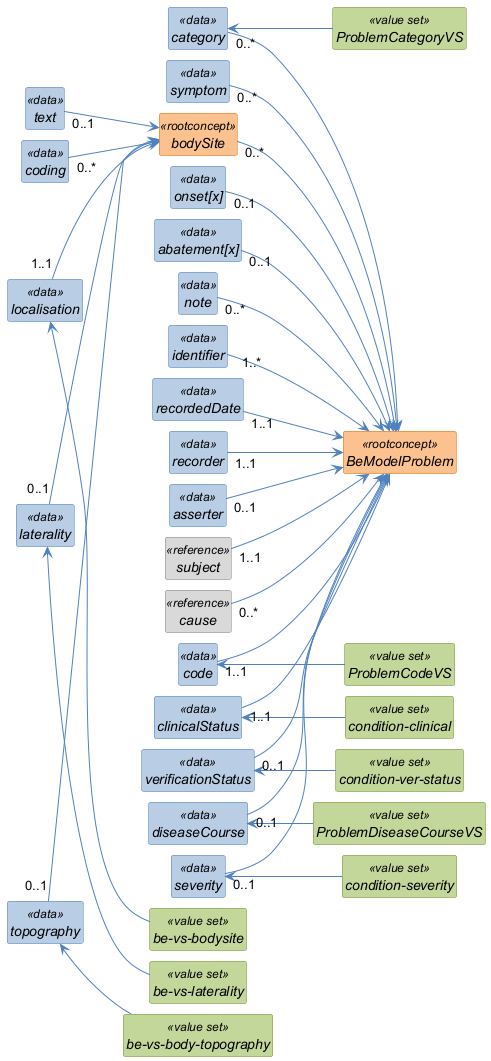

The diagram above was rendered by PlantUML. Its source (embedded in the PNG):
@startuml
left to right direction
skinparam shadowing false
skinparam nodesep 10
skinparam ranksep 40
skinparam classAttributeIconSize 0
skinparam class {
  FontStyle italic
  BackgroundColor<<rootconcept>> #FAC08F
  BorderColor<<rootconcept>> #E36C0A
  BackgroundColor<<data>> #B8CCE4
  BorderColor<<data>> #4F81BD
  BackgroundColor<<reference>> #D9D9D9
  BorderColor<<reference>> #808080
  BackgroundColor<<value set>> #C3D69B
  BorderColor<<value set>> #77933C
  ArrowColor #4F81BD
}
hide circle
hide empty members

class "BeModelProblem" as BeModelProblem <<rootconcept>> {
}

class "identifier" as BeModelProblem_identifier <<data>> {
}

class "recordedDate" as BeModelProblem_recordedDate <<data>> {
}

class "recorder" as BeModelProblem_recorder <<data>> {
}

class "asserter" as BeModelProblem_asserter <<data>> {
}

class "subject" as BeModelProblem_subject <<reference>> {
}

class "cause" as BeModelProblem_cause <<reference>> {
}

class "category" as BeModelProblem_category <<data>> {
}

class "ProblemCategoryVS" as BeModelProblem_category_vs <<value set>> {
}

class "code" as BeModelProblem_code <<data>> {
}

class "ProblemCodeVS" as BeModelProblem_code_vs <<value set>> {
}

class "clinicalStatus" as BeModelProblem_clinicalStatus <<data>> {
}

class "condition-clinical" as BeModelProblem_clinicalStatus_vs <<value set>> {
}

class "verificationStatus" as BeModelProblem_verificationStatus <<data>> {
}

class "condition-ver-status" as BeModelProblem_verificationStatus_vs <<value set>> {
}

class "diseaseCourse" as BeModelProblem_diseaseCourse <<data>> {
}

class "ProblemDiseaseCourseVS" as BeModelProblem_diseaseCourse_vs <<value set>> {
}

class "symptom" as BeModelProblem_symptom <<data>> {
}

class "severity" as BeModelProblem_severity <<data>> {
}

class "condition-severity" as BeModelProblem_severity_vs <<value set>> {
}

class "bodySite" as BeModelProblem_bodySite <<rootconcept>> {
}

class "coding" as BeModelProblem_bodySite_coding <<data>> {
}

class "text" as BeModelProblem_bodySite_text <<data>> {
}

class "localisation" as BeModelProblem_bodySite_localisation <<data>> {
}

class "be-vs-bodysite" as BeModelProblem_bodySite_localisation_vs <<value set>> {
}

class "laterality" as BeModelProblem_bodySite_laterality <<data>> {
}

class "be-vs-laterality" as BeModelProblem_bodySite_laterality_vs <<value set>> {
}

class "topography" as BeModelProblem_bodySite_topography <<data>> {
}

class "be-vs-body-topography" as BeModelProblem_bodySite_topography_vs <<value set>> {
}

class "onset[x]" as BeModelProblem_onset_x_ <<data>> {
}

class "abatement[x]" as BeModelProblem_abatement_x_ <<data>> {
}

class "note" as BeModelProblem_note <<data>> {
}

BeModelProblem_category <-- BeModelProblem_category_vs
BeModelProblem_code <-- BeModelProblem_code_vs
BeModelProblem_clinicalStatus <-- BeModelProblem_clinicalStatus_vs
BeModelProblem_verificationStatus <-- BeModelProblem_verificationStatus_vs
BeModelProblem_diseaseCourse <-- BeModelProblem_diseaseCourse_vs
BeModelProblem_severity <-- BeModelProblem_severity_vs
BeModelProblem_bodySite_localisation <-- BeModelProblem_bodySite_localisation_vs
BeModelProblem_bodySite_laterality <-- BeModelProblem_bodySite_laterality_vs
BeModelProblem_bodySite_topography <-- BeModelProblem_bodySite_topography_vs
BeModelProblem_identifier "1..*" --> BeModelProblem
BeModelProblem_recordedDate "1..1" --> BeModelProblem
BeModelProblem_recorder "1..1" --> BeModelProblem
BeModelProblem_asserter "0..1" --> BeModelProblem
BeModelProblem_subject "1..1" --> BeModelProblem
BeModelProblem_cause "0..*" --> BeModelProblem
BeModelProblem_category "0..*" --> BeModelProblem
BeModelProblem_code "1..1" --> BeModelProblem
BeModelProblem_clinicalStatus "1..1" --> BeModelProblem
BeModelProblem_verificationStatus "0..1" --> BeModelProblem
BeModelProblem_diseaseCourse "0..1" --> BeModelProblem
BeModelProblem_symptom "0..*" --> BeModelProblem
BeModelProblem_severity "0..1" --> BeModelProblem
BeModelProblem_bodySite "0..*" --> BeModelProblem
BeModelProblem_bodySite_coding "0..*" --> BeModelProblem_bodySite
BeModelProblem_bodySite_text "0..1" --> BeModelProblem_bodySite
BeModelProblem_bodySite_localisation "1..1" --> BeModelProblem_bodySite
BeModelProblem_bodySite_laterality "0..1" --> BeModelProblem_bodySite
BeModelProblem_bodySite_topography "0..1" --> BeModelProblem_bodySite
BeModelProblem_onset_x_ "0..1" --> BeModelProblem
BeModelProblem_abatement_x_ "0..1" --> BeModelProblem
BeModelProblem_note "0..*" --> BeModelProblem
@enduml